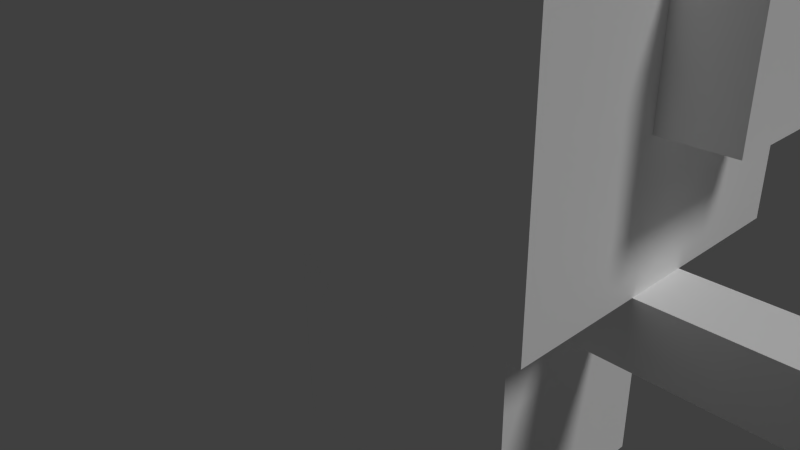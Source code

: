 # Source: Damon_v3.blend  (saved by Blender 2.76.0; exported with 4.5.12 LTS)
import bpy
from mathutils import Matrix  # noqa: F401  (used for matrix-valued properties, if any)

bpy.ops.wm.read_factory_settings(use_empty=True)
scene = bpy.context.scene
scene.name = 'Scene'

# ---- collections
col_collection_1 = bpy.data.collections.new('Collection 1'); scene.collection.children.link(col_collection_1)

# ---- materials (node trees are filled in below, after node groups)
mat_palette = bpy.data.materials.new('palette')
mat_palette.alpha_threshold = 0.0
mat_palette.use_transparent_shadow = False
mat_palette.diffuse_color = (1.0, 1.0, 1.0, 1.0)
mat_palette.specular_color = (0.0, 0.0, 0.0)
mat_palette.roughness = 0.5
mat_palette.specular_intensity = 1.0

# ---- material node trees

# ---- world
world_world = bpy.data.worlds.new('World'); scene.world = world_world
world_world.color = (0.05088, 0.05088, 0.05088)
world_world.use_sun_shadow = False
world_world.sun_shadow_jitter_overblur = 0.0
world_world.cycles.sampling_method = 'MANUAL'
world_world.cycles.sample_map_resolution = 256

# ---- cameras
cam_camera = bpy.data.cameras.new('Camera')
cam_camera.clip_end = 100.0
cam_camera.lens = 35.0
cam_camera.sensor_width = 32.0
cam_camera.sensor_height = 18.0
cam_camera.ortho_scale = 7.314
cam_camera.dof.focus_distance = 0.0
cam_camera.dof.aperture_fstop = 128.0

# ---- lights
light_lamp = bpy.data.lights.new('Lamp', 'SUN')
light_lamp.transmission_factor = 0.0
light_lamp.cutoff_distance = 30.0
light_lamp.angle = 0.1993
light_lamp.energy = 1.0
light_lamp.shadow_buffer_clip_start = 1.001
light_lamp.shadow_soft_size = 0.1
light_lamp.shadow_cascade_max_distance = 1000.0
light_lamp.cycles.use_multiple_importance_sampling = False

# ---- meshes
me_damon3_001 = bpy.data.meshes.new('Damon3.001')
me_damon3_001.from_pydata([(-4.028, 4.056, -1.352), (-4.028, 2.056, -3.352), (-4.028, 2.056, -1.352), (-4.028, 4.056, -3.352), (-3.028, 2.056, 0.6479), (-3.028, 0.05634, -1.352), (-3.028, 0.05634, 0.6479), (-3.028, 0.05634, -4.352), (-3.028, 0.05634, -2.352), (-3.028, 2.056, -0.3521), (-3.028, 2.056, -1.352), (-3.028, 2.056, -3.352), (-3.028, 4.056, 0.6479), (-3.028, 4.056, -0.3521), (-3.028, 4.056, -1.352), (-3.028, 4.056, -3.352), (-3.028, 6.056, 0.6479), (-3.028, 6.056, -4.352), (-2.028, 0.05634, -0.3521), (-2.028, 0.05634, -1.352), (-2.028, 0.05634, -2.352), (-2.028, 0.05634, -3.352), (-1.028, 0.05634, -3.352), (-1.028, 0.05634, -4.352), (0.9717, 0.05634, -3.352), (0.9717, 0.05634, -4.352), (1.972, 0.05634, -0.3521), (1.972, 0.05634, -1.352), (1.972, 0.05634, -2.352), (1.972, 0.05634, -3.352), (2.972, 0.05634, 0.6479), (2.972, 0.05634, -1.352), (2.972, 2.056, 0.6479), (2.972, 0.05634, -2.352), (2.972, 0.05634, -4.352), (2.972, 2.056, -0.3521), (2.972, 2.056, -1.352), (2.972, 2.056, -3.352), (2.972, 4.056, 0.6479), (2.972, 4.056, -0.3521), (2.972, 4.056, -1.352), (2.972, 4.056, -3.352), (2.972, 4.056, -2.352), (2.972, 6.056, 0.6479), (2.972, 6.056, -2.352), (2.972, 6.056, -3.352), (2.972, 6.056, -4.352), (3.972, 2.056, -1.352), (3.972, 2.056, -3.352), (3.972, 4.056, -1.352), (3.972, 4.056, -2.352), (3.972, 4.056, -3.352), (3.972, 6.056, -2.352), (3.972, 6.056, -3.352), (-2.028, 1.056, 0.6479), (-2.028, 2.056, 0.6479), (1.972, 1.056, 0.6479), (1.972, 2.056, 0.6479), (3.972, 6.056, -2.352), (3.972, 6.056, -2.352), (3.972, 6.056, -3.352), (3.972, 6.056, -3.352), (2.972, 2.056, -1.352), (2.972, 2.056, -1.352), (2.972, 2.056, -3.352), (2.972, 2.056, -3.352), (2.972, 0.05634, 0.6479), (2.972, 0.05634, 0.6479), (2.972, 0.05634, -1.352), (2.972, 0.05634, -2.352), (2.972, 2.056, 0.6479), (2.972, 4.056, 0.6479), (2.972, 6.056, 0.6479), (2.972, 6.056, 0.6479), (2.972, 6.056, -2.352), (2.972, 6.056, -2.352), (3.972, 4.056, -3.352), (2.972, 4.056, -3.352), (-3.028, 0.05634, -1.352), (-3.028, 0.05634, -2.352), (-3.028, 2.056, 0.6479), (-3.028, 0.05634, 0.6479), (-3.028, 0.05634, 0.6479), (3.972, 2.056, -3.352), (3.972, 2.056, -3.352), (-3.028, 0.05634, -4.352), (-3.028, 0.05634, -4.352), (-3.028, 6.056, -4.352), (-3.028, 6.056, -4.352), (-3.028, 2.056, -1.352), (-3.028, 2.056, -1.352), (-3.028, 2.056, -3.352), (-3.028, 2.056, -3.352), (3.972, 4.056, -1.352), (3.972, 4.056, -1.352), (3.972, 4.056, -2.352), (3.972, 4.056, -2.352), (2.972, 0.05634, -4.352), (2.972, 0.05634, -4.352), (-3.028, 4.056, 0.6479), (-3.028, 6.056, 0.6479), (-3.028, 6.056, 0.6479), (-3.028, 4.056, -3.352), (-3.028, 4.056, -3.352), (2.972, 6.056, -4.352), (2.972, 6.056, -4.352), (-4.028, 2.056, -3.352), (-4.028, 2.056, -3.352), (-4.028, 4.056, -3.352), (-4.028, 4.056, -3.352), (-3.028, 4.056, -1.352), (-3.028, 4.056, -1.352), (3.972, 2.056, -1.352), (3.972, 2.056, -1.352), (2.972, 4.056, -1.352), (2.972, 4.056, -1.352), (2.972, 4.056, -2.352), (2.972, 4.056, -2.352), (-4.028, 4.056, -1.352), (-4.028, 4.056, -1.352), (-4.028, 2.056, -1.352), (-4.028, 2.056, -1.352), (2.972, 6.056, -3.352), (2.972, 6.056, -3.352), (-1.028, 0.05634, -4.352), (0.9717, 0.05634, -4.352)], [], [(118, 106, 120), (108, 106, 118), (80, 78, 81), (80, 85, 79), (80, 79, 78), (9, 85, 80), (89, 85, 9), (91, 85, 89), (99, 9, 80), (13, 89, 9), (13, 9, 99), (110, 89, 13), (102, 85, 91), (100, 110, 13), (100, 102, 110), (100, 13, 99), (87, 85, 102), (87, 102, 100), (66, 68, 70), (69, 97, 70), (68, 69, 70), (70, 97, 35), (35, 97, 62), (62, 97, 64), (70, 35, 71), (35, 62, 39), (71, 35, 39), (39, 62, 114), (64, 97, 77), (114, 116, 72), (71, 39, 72), (39, 114, 72), (72, 116, 74), (77, 97, 122), (122, 97, 104), (112, 83, 93), (93, 83, 95), (95, 83, 76), (95, 76, 58), (58, 76, 60), (56, 55, 54), (57, 55, 56), (54, 4, 6), (55, 12, 4), (55, 4, 54), (56, 54, 6), (57, 12, 55), (30, 56, 6), (30, 57, 56), (32, 12, 57), (32, 57, 30), (38, 101, 12), (38, 12, 32), (73, 101, 38), (90, 119, 121), (14, 119, 90), (47, 115, 63), (94, 115, 47), (96, 75, 117), (59, 75, 96), (107, 109, 92), (92, 109, 103), (37, 41, 84), (41, 123, 51), (84, 41, 51), (51, 123, 61), (86, 88, 23), (23, 88, 25), (25, 88, 34), (34, 88, 105), (18, 67, 82), (26, 67, 18), (5, 18, 82), (19, 18, 5), (22, 21, 7, 124), (21, 20, 8), (29, 33, 28), (8, 20, 19, 5), (7, 21, 8), (125, 29, 24), (98, 33, 29), (98, 29, 125), (1, 10, 2), (11, 10, 1), (65, 113, 36), (48, 113, 65), (40, 49, 42), (42, 49, 50), (0, 111, 3), (3, 111, 15), (16, 43, 44), (16, 44, 45), (44, 52, 45), (45, 52, 53), (16, 45, 17), (17, 45, 46), (67, 26, 27, 31), (124, 125, 24, 22), (33, 31, 27, 28), (29, 26, 18, 21)])
_uv = me_damon3_001.uv_layers.new(name='UVMap')
_uv.uv.foreach_set('vector', [0.9785, 0.5, 0.9785, 0.5, 0.9785, 0.5, 0.9785, 0.5, 0.9785, 0.5, 0.9785, 0.5, 0.9746, 0.5, 0.9746, 0.5, 0.9746, 0.5, 0.9746, 0.5, 0.9746, 0.5, 0.9746, 0.5, 0.9746, 0.5, 0.9746, 0.5, 0.9746, 0.5, 0.9746, 0.5, 0.9746, 0.5, 0.9746, 0.5, 0.9746, 0.5, 0.9746, 0.5, 0.9746, 0.5, 0.9746, 0.5, 0.9746, 0.5, 0.9746, 0.5, 0.9707, 0.5, 0.9707, 0.5, 0.9707, 0.5, 0.9746, 0.5, 0.9746, 0.5, 0.9746, 0.5, 0.9707, 0.5, 0.9707, 0.5, 0.9707, 0.5, 0.9746, 0.5, 0.9746, 0.5, 0.9746, 0.5, 0.9746, 0.5, 0.9746, 0.5, 0.9746, 0.5, 0.9746, 0.5, 0.9746, 0.5, 0.9746, 0.5, 0.9746, 0.5, 0.9746, 0.5, 0.9746, 0.5, 0.9746, 0.5, 0.9746, 0.5, 0.9746, 0.5, 0.9746, 0.5, 0.9746, 0.5, 0.9746, 0.5, 0.9746, 0.5, 0.9746, 0.5, 0.9746, 0.5, 0.9746, 0.5, 0.9746, 0.5, 0.9746, 0.5, 0.9746, 0.5, 0.9746, 0.5, 0.9746, 0.5, 0.9746, 0.5, 0.9746, 0.5, 0.9746, 0.5, 0.9746, 0.5, 0.9746, 0.5, 0.9746, 0.5, 0.9746, 0.5, 0.9746, 0.5, 0.9746, 0.5, 0.9746, 0.5, 0.9746, 0.5, 0.9746, 0.5, 0.9707, 0.5, 0.9707, 0.5, 0.9707, 0.5, 0.9746, 0.5, 0.9746, 0.5, 0.9746, 0.5, 0.9707, 0.5, 0.9707, 0.5, 0.9707, 0.5, 0.9746, 0.5, 0.9746, 0.5, 0.9746, 0.5, 0.9746, 0.5, 0.9746, 0.5, 0.9746, 0.5, 0.9746, 0.5, 0.9746, 0.5, 0.9746, 0.5, 0.9746, 0.5, 0.9746, 0.5, 0.9746, 0.5, 0.9746, 0.5, 0.9746, 0.5, 0.9746, 0.5, 0.9746, 0.5, 0.9746, 0.5, 0.9746, 0.5, 0.9746, 0.5, 0.9746, 0.5, 0.9746, 0.5, 0.9746, 0.5, 0.9746, 0.5, 0.9746, 0.5, 0.9785, 0.5, 0.9785, 0.5, 0.9785, 0.5, 0.9785, 0.5, 0.9785, 0.5, 0.9785, 0.5, 0.9785, 0.5, 0.9785, 0.5, 0.9785, 0.5, 0.9707, 0.5, 0.9707, 0.5, 0.9707, 0.5, 0.9707, 0.5, 0.9707, 0.5, 0.9707, 0.5, 0.9707, 0.5, 0.9707, 0.5, 0.9707, 0.5, 0.9707, 0.5, 0.9707, 0.5, 0.9707, 0.5, 0.9746, 0.5, 0.9746, 0.5, 0.9746, 0.5, 0.9707, 0.5, 0.9707, 0.5, 0.9707, 0.5, 0.9746, 0.5, 0.9746, 0.5, 0.9746, 0.5, 0.9746, 0.5, 0.9746, 0.5, 0.9746, 0.5, 0.9707, 0.5, 0.9707, 0.5, 0.9707, 0.5, 0.9746, 0.5, 0.9746, 0.5, 0.9746, 0.5, 0.9746, 0.5, 0.9746, 0.5, 0.9746, 0.5, 0.9707, 0.5, 0.9707, 0.5, 0.9707, 0.5, 0.9746, 0.5, 0.9746, 0.5, 0.9746, 0.5, 0.9746, 0.5, 0.9746, 0.5, 0.9746, 0.5, 0.9707, 0.5, 0.9707, 0.5, 0.9707, 0.5, 0.9746, 0.5, 0.9746, 0.5, 0.9746, 0.5, 0.9785, 0.5, 0.9785, 0.5, 0.9785, 0.5, 0.9785, 0.5, 0.9785, 0.5, 0.9785, 0.5, 0.9785, 0.5, 0.9785, 0.5, 0.9785, 0.5, 0.9785, 0.5, 0.9785, 0.5, 0.9785, 0.5, 0.9707, 0.5, 0.9707, 0.5, 0.9707, 0.5, 0.9707, 0.5, 0.9707, 0.5, 0.9707, 0.5, 0.9785, 0.5, 0.9785, 0.5, 0.9785, 0.5, 0.9785, 0.5, 0.9785, 0.5, 0.9785, 0.5, 0.9785, 0.5, 0.9785, 0.5, 0.9785, 0.5, 0.9707, 0.5, 0.9707, 0.5, 0.9707, 0.5, 0.9785, 0.5, 0.9785, 0.5, 0.9785, 0.5, 0.9707, 0.5, 0.9707, 0.5, 0.9707, 0.5, 0.9746, 0.5, 0.9746, 0.5, 0.9746, 0.5, 0.9746, 0.5, 0.9746, 0.5, 0.9746, 0.5, 0.9746, 0.5, 0.9746, 0.5, 0.9746, 0.5, 0.9746, 0.5, 0.9746, 0.5, 0.9746, 0.5, 0.9746, 0.5, 0.9746, 0.5, 0.9746, 0.5, 0.9746, 0.5, 0.9746, 0.5, 0.9746, 0.5, 0.9746, 0.5, 0.9746, 0.5, 0.9746, 0.5, 0.9746, 0.5, 0.9746, 0.5, 0.9746, 0.5, 0.9746, 0.5, 0.9746, 0.5, 0.9746, 0.5, 0.9746, 0.5, 0.9746, 0.5, 0.9746, 0.5, 0.9746, 0.5, 0.9746, 0.5, 0.9746, 0.5, 0.9746, 0.5, 0.9746, 0.5, 0.0, 0.0, 0.9746, 0.5, 0.9746, 0.5, 0.9746, 0.5, 0.9746, 0.5, 0.9746, 0.5, 0.9746, 0.5, 0.9746, 0.5, 0.9746, 0.5, 0.9746, 0.5, 0.9746, 0.5, 0.9746, 0.5, 0.9746, 0.5, 0.9746, 0.5, 0.9746, 0.5, 0.9785, 0.5, 0.9785, 0.5, 0.9785, 0.5, 0.9785, 0.5, 0.9785, 0.5, 0.9785, 0.5, 0.9785, 0.5, 0.9785, 0.5, 0.9785, 0.5, 0.9785, 0.5, 0.9785, 0.5, 0.9785, 0.5, 0.9785, 0.5, 0.9785, 0.5, 0.9785, 0.5, 0.9785, 0.5, 0.9785, 0.5, 0.9785, 0.5, 0.9785, 0.5, 0.9785, 0.5, 0.9785, 0.5, 0.9785, 0.5, 0.9785, 0.5, 0.9785, 0.5, 0.9746, 0.5, 0.9746, 0.5, 0.9746, 0.5, 0.9746, 0.5, 0.9746, 0.5, 0.9746, 0.5, 0.9707, 0.5, 0.9707, 0.5, 0.9707, 0.5, 0.9707, 0.5, 0.9707, 0.5, 0.9707, 0.5, 0.9746, 0.5, 0.9746, 0.5, 0.9746, 0.5, 0.9746, 0.5, 0.9746, 0.5, 0.9746, 0.5, 0.9746, 0.5, 0.9746, 0.5, 0.9746, 0.5, 0.9746, 0.5, 0.9746, 0.5, 0.9746, 0.5, 0.0, 0.0, 0.9746, 0.5, 0.9746, 0.5, 0.9746, 0.5, 0.9746, 0.5, 0.0, 0.0, 0.0, 0.0, 0.9746, 0.5, 0.0, 0.0, 0.0, 0.0])
me_damon3_001.materials.append(mat_palette)
me_damon3_001.use_remesh_preserve_volume = False
me_damon3_001.use_remesh_preserve_attributes = False
me_damon3_001.use_mirror_vertex_groups = False
me_damon3_001.update()
me_damon3_001.normals_split_custom_set([tuple(v) for v in zip(*[iter([-1.0, 0.0, 0.0, -1.0, 0.0, 0.0, -1.0, 0.0, 0.0, -1.0, 0.0, 0.0, -1.0, 0.0, 0.0, -1.0, 0.0, 0.0, -1.0, 0.0, 0.0, -1.0, 0.0, 0.0, -1.0, 0.0, 0.0, -1.0, 0.0, 0.0, -1.0, 0.0, 0.0, -1.0, 0.0, 0.0, -1.0, -4.768e-07, 0.0, -1.0, -4.768e-07, 0.0, -1.0, -4.768e-07, 0.0, -1.0, 9.537e-07, 0.0, -1.0, 9.537e-07, 0.0, -1.0, 9.537e-07, 0.0, -1.0, 0.0, 0.0, -1.0, 0.0, 0.0, -1.0, 0.0, 0.0, -1.0, 0.0, 0.0, -1.0, 0.0, 0.0, -1.0, 0.0, 0.0, -1.0, 0.0, 0.0, -1.0, 0.0, 0.0, -1.0, 0.0, 0.0, -1.0, 0.0, 0.0, -1.0, 0.0, 0.0, -1.0, 0.0, 0.0, -1.0, 0.0, 0.0, -1.0, 0.0, 0.0, -1.0, 0.0, 0.0, -1.0, 0.0, 0.0, -1.0, 0.0, 0.0, -1.0, 0.0, 0.0, -1.0, 0.0, 0.0, -1.0, 0.0, 0.0, -1.0, 0.0, 0.0, -1.0, 2.384e-07, 0.0, -1.0, 2.384e-07, 0.0, -1.0, 2.384e-07, 0.0, -1.0, 0.0, 0.0, -1.0, 0.0, 0.0, -1.0, 0.0, 0.0, -1.0, 0.0, 0.0, -1.0, 0.0, 0.0, -1.0, 0.0, 0.0, -1.0, 0.0, 0.0, -1.0, 0.0, 0.0, -1.0, 0.0, 0.0, -1.0, -1.907e-07, 0.0, -1.0, -1.907e-07, 0.0, -1.0, -1.907e-07, 0.0, 1.0, 0.0, 0.0, 1.0, 0.0, 0.0, 1.0, 0.0, 0.0, 1.0, 0.0, 0.0, 1.0, 0.0, 0.0, 1.0, 0.0, 0.0, 1.0, 0.0, 0.0, 1.0, 0.0, 0.0, 1.0, 0.0, 0.0, 1.0, 0.0, 0.0, 1.0, 0.0, 0.0, 1.0, 0.0, 0.0, 1.0, 0.0, 0.0, 1.0, 0.0, 0.0, 1.0, 0.0, 0.0, 1.0, -1.192e-07, 0.0, 1.0, -1.192e-07, 0.0, 1.0, -1.192e-07, 0.0, 1.0, 0.0, 0.0, 1.0, 0.0, 0.0, 1.0, 0.0, 0.0, 1.0, 0.0, 0.0, 1.0, 0.0, 0.0, 1.0, 0.0, 0.0, 1.0, 0.0, 0.0, 1.0, 0.0, 0.0, 1.0, 0.0, 0.0, 1.0, 0.0, 0.0, 1.0, 0.0, 0.0, 1.0, 0.0, 0.0, 1.0, 0.0, 0.0, 1.0, 0.0, 0.0, 1.0, 0.0, 0.0, 1.0, 0.0, 0.0, 1.0, 0.0, 0.0, 1.0, 0.0, 0.0, 1.0, 0.0, 0.0, 1.0, 0.0, 0.0, 1.0, 0.0, 0.0, 1.0, -4.768e-07, 0.0, 1.0, -4.768e-07, 0.0, 1.0, -4.768e-07, 0.0, 1.0, 0.0, 0.0, 1.0, 0.0, 0.0, 1.0, 0.0, 0.0, 1.0, 0.0, 0.0, 1.0, 0.0, 0.0, 1.0, 0.0, 0.0, 1.0, 0.0, 0.0, 1.0, 0.0, 0.0, 1.0, 0.0, 0.0, 1.0, 0.0, 0.0, 1.0, 0.0, 0.0, 1.0, 0.0, 0.0, 1.0, 0.0, 0.0, 1.0, 0.0, 0.0, 1.0, 0.0, 0.0, 1.0, 0.0, 0.0, 1.0, 0.0, 0.0, 1.0, 0.0, 0.0, 1.0, 0.0, 0.0, 1.0, 0.0, 0.0, 1.0, 0.0, 0.0, 1.0, 0.0, 0.0, 1.0, 0.0, 0.0, 1.0, 0.0, 0.0, 0.0, 0.0, 1.0, 0.0, 0.0, 1.0, 0.0, 0.0, 1.0, 0.0, 0.0, 1.0, 0.0, 0.0, 1.0, 0.0, 0.0, 1.0, 0.0, 0.0, 1.0, 0.0, 0.0, 1.0, 0.0, 0.0, 1.0, 0.0, 0.0, 1.0, 0.0, 0.0, 1.0, 0.0, 0.0, 1.0, 0.0, 0.0, 1.0, 0.0, 0.0, 1.0, 0.0, 0.0, 1.0, 0.0, 0.0, 1.0, 0.0, 0.0, 1.0, 0.0, 0.0, 1.0, 0.0, 0.0, 1.0, 0.0, 0.0, 1.0, 0.0, 0.0, 1.0, 0.0, 0.0, 1.0, 0.0, 0.0, 1.0, 0.0, 0.0, 1.0, 0.0, 0.0, 1.0, 0.0, 0.0, 1.0, 0.0, 0.0, 1.0, 0.0, 0.0, 1.0, 0.0, 0.0, 1.0, 0.0, 0.0, 1.0, 0.0, 0.0, 1.0, 0.0, 0.0, 1.0, 0.0, 0.0, 1.0, 0.0, 0.0, 1.0, 0.0, 0.0, 1.0, 0.0, 0.0, 1.0, 0.0, 0.0, 1.0, 0.0, 0.0, 1.0, 0.0, 0.0, 1.0, 0.0, 0.0, 1.0, 0.0, 0.0, 1.0, 0.0, 0.0, 1.0, 0.0, 0.0, 1.0, 0.0, 0.0, 1.0, 0.0, 0.0, 1.0, 0.0, 0.0, 1.0, 0.0, 0.0, 1.0, 0.0, 0.0, 1.0, 0.0, 0.0, 1.0, 0.0, 0.0, 1.0, 0.0, 0.0, 1.0, 0.0, 0.0, 1.0, 0.0, 0.0, 1.0, 0.0, 0.0, 1.0, 0.0, 0.0, 1.0, 0.0, 0.0, 1.0, 0.0, 0.0, 1.0, 0.0, 0.0, 1.0, 0.0, 0.0, 1.0, 0.0, 0.0, 1.0, 0.0, 0.0, -1.0, 0.0, 0.0, -1.0, 0.0, 0.0, -1.0, 0.0, 0.0, -1.0, 0.0, 0.0, -1.0, 0.0, 0.0, -1.0, 0.0, 0.0, -1.0, 0.0, 0.0, -1.0, 0.0, 0.0, -1.0, 0.0, 0.0, -1.0, 0.0, 0.0, -1.0, 0.0, 0.0, -1.0, 0.0, 0.0, -1.0, 0.0, 0.0, -1.0, 0.0, 0.0, -1.0, 0.0, 0.0, -1.0, 0.0, 0.0, -1.0, 0.0, 0.0, -1.0, 0.0, 0.0, -1.0, 0.0, 0.0, -1.0, 0.0, 0.0, -1.0, 0.0, 0.0, -1.0, 0.0, 0.0, -1.0, 0.0, 0.0, -1.0, 0.0, 0.0, -1.0, 0.0, 0.0, -1.0, 0.0, 0.0, -1.0, 0.0, 0.0, -1.0, 0.0, 0.0, -1.0, 0.0, 0.0, -1.0, 0.0, -1.0, 0.0, 0.0, -1.0, 0.0, 0.0, -1.0, 0.0, 0.0, -1.0, 0.0, 0.0, -1.0, 0.0, 0.0, -1.0, 0.0, 0.0, -1.0, 0.0, 0.0, -1.0, 0.0, 0.0, -1.0, 0.0, 0.0, -1.0, 0.0, 0.0, -1.0, 0.0, 0.0, -1.0, 0.0, 0.0, -1.0, 0.0, 0.0, -1.0, 0.0, 0.0, -1.0, 0.0, 0.0, -1.0, 0.0, 0.0, -1.0, 0.0, 0.0, -1.0, 0.0, 0.0, -1.0, 0.0, 0.0, -1.0, 0.0, 0.0, -1.0, 0.0, 0.0, -1.0, 0.0, 0.0, -1.0, 0.0, 0.0, -1.0, 0.0, 0.0, -1.0, 0.0, 0.0, -1.0, 0.0, 0.0, -1.0, 0.0, 0.0, -1.0, 0.0, 0.0, -1.0, 0.0, 0.0, -1.0, 0.0, 0.0, -1.0, 0.0, 0.0, -1.0, 0.0, 0.0, -1.0, 0.0, 0.0, -1.0, 0.0, 0.0, -1.0, 0.0, 0.0, -1.0, 0.0, 0.0, -1.0, 0.0, 0.0, -1.0, 0.0, 0.0, -1.0, 0.0, 0.0, -1.0, 0.0, 0.0, -1.0, 0.0, 0.0, -1.0, 0.0, 0.0, -1.0, 0.0, 0.0, -1.0, 0.0, 0.0, -1.0, 0.0, 0.0, -1.0, 0.0, 0.0, -1.0, 0.0, 0.0, -1.0, 0.0, 0.0, -1.0, 0.0, 0.0, -1.0, 0.0, 0.0, 1.0, 0.0, 0.0, 1.0, 0.0, 0.0, 1.0, 0.0, 0.0, 1.0, 0.0, 0.0, 1.0, 0.0, 0.0, 1.0, 0.0, 0.0, 1.0, 0.0, 0.0, 1.0, 0.0, 0.0, 1.0, 0.0, 0.0, 1.0, 0.0, 0.0, 1.0, 0.0, 0.0, 1.0, 0.0, 0.0, 1.0, 0.0, 0.0, 1.0, 0.0, 0.0, 1.0, 0.0, 0.0, 1.0, 0.0, 0.0, 1.0, 0.0, 0.0, 1.0, 0.0, 0.0, 1.0, 0.0, 0.0, 1.0, 0.0, 0.0, 1.0, 0.0, 0.0, 1.0, 0.0, 0.0, 1.0, 0.0, 0.0, 1.0, 0.0, 0.0, 1.0, 0.0, 0.0, 1.0, 0.0, 0.0, 1.0, 0.0, 0.0, 1.0, 0.0, 0.0, 1.0, 0.0, 0.0, 1.0, 0.0, 0.0, -1.0, 0.0, 0.0, -1.0, 0.0, 0.0, -1.0, 0.0, 0.0, -1.0, 0.0, 0.0, -1.0, 0.0, 0.0, -1.0, 0.0, 0.0, -1.0, 0.0, 0.0, -1.0, 0.0, 0.0, -1.0, 0.0, 0.0, -1.0, 0.0, 0.0, -1.0, 0.0, 0.0, -1.0, 0.0, 0.0, -1.0, 0.0, 0.0, -1.0, 0.0, 0.0, -1.0, 0.0, 0.0, -1.0, 0.0])] * 3)])
me_damon3 = bpy.data.meshes.new('Damon3')
me_damon3.from_pydata([(-6.028, 0.05634, -1.352), (-6.028, -0.9437, -2.352), (-6.028, -0.9437, -1.352), (-6.028, 0.05634, -2.352), (-3.028, 0.05634, -1.352), (-3.028, 0.05634, -2.352), (-2.028, -3.944, -1.352), (-2.028, -5.944, -2.352), (-2.028, -5.944, -1.352), (-2.028, -3.944, -2.352), (-2.028, -0.9437, -1.352), (-2.028, -3.944, -0.3521), (-2.028, -3.944, -3.352), (-2.028, -0.9437, -2.352), (-2.028, 0.05634, -0.3521), (-2.028, 0.05634, -1.352), (-2.028, 0.05634, -2.352), (-2.028, 0.05634, -3.352), (-1.028, 0.05634, -3.352), (-1.028, -2.944, -4.352), (-1.028, -2.944, -3.352), (-1.028, 0.05634, -4.352), (0.9717, -3.944, -1.352), (0.9717, -5.944, -2.352), (0.9717, -5.944, -1.352), (0.9717, -3.944, -2.352), (-1.028, -5.944, -1.352), (-1.028, -5.944, -2.352), (-1.028, -3.944, -1.352), (-1.028, -3.944, -2.352), (0.9717, -2.944, -3.352), (0.9717, -2.944, -4.352), (0.9717, 0.05634, -3.352), (0.9717, 0.05634, -4.352), (1.972, -5.944, -1.352), (1.972, -5.944, -2.352), (1.972, -3.944, -1.352), (1.972, -3.944, -2.352), (1.972, -3.944, -0.3521), (1.972, -0.9437, -1.352), (1.972, -3.944, -3.352), (1.972, -0.9437, -2.352), (1.972, 0.05634, -0.3521), (1.972, 0.05634, -1.352), (1.972, 0.05634, -2.352), (1.972, 0.05634, -3.352), (2.972, 0.05634, -1.352), (2.972, 0.05634, -2.352), (5.972, -0.9437, -1.352), (5.972, -0.9437, -2.352), (5.972, 0.05634, -1.352), (5.972, 0.05634, -2.352), (-0.02834, -1.944, -0.3521), (-0.02834, -0.9437, -0.3521), (0.9717, -1.944, -0.3521), (0.9717, -0.9437, -0.3521), (-5.028, -0.9437, -1.352), (-5.028, 0.05634, -1.352), (4.972, -0.9437, -1.352), (4.972, 0.05634, -1.352), (-5.028, -0.9437, -2.352), (-5.028, 0.05634, -2.352), (4.972, -0.9437, -2.352), (4.972, 0.05634, -2.352)], [], [(0, 1, 2), (3, 1, 0), (6, 7, 8), (9, 7, 6), (10, 6, 11), (10, 12, 9), (10, 9, 6), (13, 12, 10), (14, 10, 11), (15, 10, 14), (16, 12, 13), (17, 12, 16), (18, 19, 20), (21, 19, 18), (22, 23, 24), (25, 23, 22), (26, 27, 28), (28, 27, 29), (30, 31, 32), (32, 31, 33), (34, 35, 36), (36, 35, 37), (38, 36, 39), (37, 40, 39), (36, 37, 39), (39, 40, 41), (38, 39, 42), (42, 39, 43), (41, 40, 44), (44, 40, 45), (48, 49, 50), (50, 49, 51), (54, 53, 52), (55, 53, 54), (56, 0, 2), (57, 0, 56), (4, 57, 56), (10, 4, 56), (15, 4, 10), (26, 6, 8), (28, 6, 26), (34, 22, 24), (36, 22, 34), (46, 43, 39), (58, 46, 39), (59, 46, 58), (48, 59, 58), (50, 59, 48), (1, 3, 60), (60, 3, 61), (60, 61, 5), (60, 5, 13), (13, 5, 16), (7, 9, 27), (27, 9, 29), (23, 25, 35), (35, 25, 37), (41, 44, 47), (41, 47, 62), (62, 47, 63), (62, 63, 49), (49, 63, 51), (12, 17, 20), (20, 17, 18), (12, 20, 30), (12, 30, 40), (30, 32, 40), (40, 32, 45), (19, 21, 31), (31, 21, 33), (7, 26, 8), (27, 26, 7), (23, 34, 24), (35, 34, 23), (6, 38, 11), (28, 38, 6), (22, 38, 28), (36, 38, 22), (29, 22, 28), (25, 22, 29), (12, 29, 9), (12, 37, 25), (12, 25, 29), (40, 37, 12), (19, 30, 20), (31, 30, 19), (1, 56, 2), (60, 10, 56), (60, 56, 1), (13, 10, 60), (41, 58, 39), (62, 48, 58), (62, 58, 41), (49, 48, 62), (0, 57, 3), (57, 4, 61), (3, 57, 61), (61, 4, 5), (46, 59, 47), (59, 50, 63), (47, 59, 63), (63, 50, 51), (21, 18, 32, 33), (20, 30, 32, 18), (5, 4, 15, 16), (47, 44, 43, 46), (42, 45, 17, 14), (54, 52, 11, 38, 42, 55), (14, 11, 52, 53, 55, 42)])
_uv = me_damon3.uv_layers.new(name='UVMap')
_uv.uv.foreach_set('vector', [0.9707, 0.5, 0.9707, 0.5, 0.9707, 0.5, 0.9707, 0.5, 0.9707, 0.5, 0.9707, 0.5, 0.9707, 0.5, 0.9707, 0.5, 0.9707, 0.5, 0.9707, 0.5, 0.9707, 0.5, 0.9707, 0.5, 0.9746, 0.5, 0.9746, 0.5, 0.9746, 0.5, 0.9746, 0.5, 0.9746, 0.5, 0.9746, 0.5, 0.9746, 0.5, 0.9746, 0.5, 0.9746, 0.5, 0.9746, 0.5, 0.9746, 0.5, 0.9746, 0.5, 0.9746, 0.5, 0.9746, 0.5, 0.9746, 0.5, 0.9746, 0.5, 0.9746, 0.5, 0.9746, 0.5, 0.9746, 0.5, 0.9746, 0.5, 0.9746, 0.5, 0.9746, 0.5, 0.9746, 0.5, 0.9746, 0.5, 0.9863, 0.5, 0.9863, 0.5, 0.9863, 0.5, 0.9863, 0.5, 0.9863, 0.5, 0.9863, 0.5, 0.9707, 0.5, 0.9707, 0.5, 0.9707, 0.5, 0.9707, 0.5, 0.9707, 0.5, 0.9707, 0.5, 0.9707, 0.5, 0.9707, 0.5, 0.9707, 0.5, 0.9707, 0.5, 0.9707, 0.5, 0.9707, 0.5, 0.9863, 0.5, 0.9863, 0.5, 0.9863, 0.5, 0.9863, 0.5, 0.9863, 0.5, 0.9863, 0.5, 0.9707, 0.5, 0.9707, 0.5, 0.9707, 0.5, 0.9707, 0.5, 0.9707, 0.5, 0.9707, 0.5, 0.9746, 0.5, 0.9746, 0.5, 0.9746, 0.5, 0.9746, 0.5, 0.9746, 0.5, 0.9746, 0.5, 0.9746, 0.5, 0.9746, 0.5, 0.9746, 0.5, 0.9746, 0.5, 0.9746, 0.5, 0.9746, 0.5, 0.9746, 0.5, 0.9746, 0.5, 0.9746, 0.5, 0.9746, 0.5, 0.9746, 0.5, 0.9746, 0.5, 0.9746, 0.5, 0.9746, 0.5, 0.9746, 0.5, 0.9746, 0.5, 0.9746, 0.5, 0.9746, 0.5, 0.9707, 0.5, 0.9707, 0.5, 0.9707, 0.5, 0.9707, 0.5, 0.9707, 0.5, 0.9707, 0.5, 0.9785, 0.5, 0.9785, 0.5, 0.9785, 0.5, 0.9785, 0.5, 0.9785, 0.5, 0.9785, 0.5, 0.9707, 0.5, 0.9707, 0.5, 0.9707, 0.5, 0.9707, 0.5, 0.9707, 0.5, 0.9707, 0.5, 0.9785, 0.5, 0.9785, 0.5, 0.9785, 0.5, 0.9785, 0.5, 0.9785, 0.5, 0.9785, 0.5, 0.9785, 0.5, 0.9785, 0.5, 0.9785, 0.5, 0.9707, 0.5, 0.9707, 0.5, 0.9707, 0.5, 0.9707, 0.5, 0.9707, 0.5, 0.9707, 0.5, 0.9707, 0.5, 0.9707, 0.5, 0.9707, 0.5, 0.9707, 0.5, 0.9707, 0.5, 0.9707, 0.5, 0.9785, 0.5, 0.9785, 0.5, 0.9785, 0.5, 0.9785, 0.5, 0.9785, 0.5, 0.9785, 0.5, 0.9785, 0.5, 0.9785, 0.5, 0.9785, 0.5, 0.9707, 0.5, 0.9707, 0.5, 0.9707, 0.5, 0.9707, 0.5, 0.9707, 0.5, 0.9707, 0.5, 0.9707, 0.5, 0.9707, 0.5, 0.9707, 0.5, 0.9707, 0.5, 0.9707, 0.5, 0.9707, 0.5, 0.9785, 0.5, 0.9785, 0.5, 0.9785, 0.5, 0.9785, 0.5, 0.9785, 0.5, 0.9785, 0.5, 0.9785, 0.5, 0.9785, 0.5, 0.9785, 0.5, 0.9707, 0.5, 0.9707, 0.5, 0.9707, 0.5, 0.9707, 0.5, 0.9707, 0.5, 0.9707, 0.5, 0.9707, 0.5, 0.9707, 0.5, 0.9707, 0.5, 0.9707, 0.5, 0.9707, 0.5, 0.9707, 0.5, 0.9785, 0.5, 0.9785, 0.5, 0.9785, 0.5, 0.9785, 0.5, 0.9785, 0.5, 0.9785, 0.5, 0.9785, 0.5, 0.9785, 0.5, 0.9785, 0.5, 0.9707, 0.5, 0.9707, 0.5, 0.9707, 0.5, 0.9707, 0.5, 0.9707, 0.5, 0.9707, 0.5, 0.9746, 0.5, 0.9746, 0.5, 0.9746, 0.5, 0.9746, 0.5, 0.9746, 0.5, 0.9746, 0.5, 0.9746, 0.5, 0.9746, 0.5, 0.9746, 0.5, 0.9746, 0.5, 0.9746, 0.5, 0.9746, 0.5, 0.9746, 0.5, 0.9746, 0.5, 0.9746, 0.5, 0.9746, 0.5, 0.9746, 0.5, 0.9746, 0.5, 0.9863, 0.5, 0.9863, 0.5, 0.9863, 0.5, 0.9863, 0.5, 0.9863, 0.5, 0.9863, 0.5, 0.9707, 0.5, 0.9707, 0.5, 0.9707, 0.5, 0.9707, 0.5, 0.9707, 0.5, 0.9707, 0.5, 0.9707, 0.5, 0.9707, 0.5, 0.9707, 0.5, 0.9707, 0.5, 0.9707, 0.5, 0.9707, 0.5, 0.9746, 0.5, 0.9746, 0.5, 0.9746, 0.5, 0.9746, 0.5, 0.9746, 0.5, 0.9746, 0.5, 0.9746, 0.5, 0.9746, 0.5, 0.9746, 0.5, 0.9746, 0.5, 0.9746, 0.5, 0.9746, 0.5, 0.9746, 0.5, 0.9746, 0.5, 0.9746, 0.5, 0.9746, 0.5, 0.9746, 0.5, 0.9746, 0.5, 0.9746, 0.5, 0.9746, 0.5, 0.9746, 0.5, 0.9746, 0.5, 0.9746, 0.5, 0.9746, 0.5, 0.9746, 0.5, 0.9746, 0.5, 0.9746, 0.5, 0.9746, 0.5, 0.9746, 0.5, 0.9746, 0.5, 0.9863, 0.5, 0.9863, 0.5, 0.9863, 0.5, 0.9863, 0.5, 0.9863, 0.5, 0.9863, 0.5, 0.9707, 0.5, 0.9707, 0.5, 0.9707, 0.5, 0.9785, 0.5, 0.9785, 0.5, 0.9785, 0.5, 0.9707, 0.5, 0.9707, 0.5, 0.9707, 0.5, 0.9785, 0.5, 0.9785, 0.5, 0.9785, 0.5, 0.9785, 0.5, 0.9785, 0.5, 0.9785, 0.5, 0.9707, 0.5, 0.9707, 0.5, 0.9707, 0.5, 0.9785, 0.5, 0.9785, 0.5, 0.9785, 0.5, 0.9707, 0.5, 0.9707, 0.5, 0.9707, 0.5, 0.9707, 0.5, 0.9707, 0.5, 0.9707, 0.5, 0.9785, 0.5, 0.9785, 0.5, 0.9785, 0.5, 0.9707, 0.5, 0.9707, 0.5, 0.9707, 0.5, 0.9785, 0.5, 0.9785, 0.5, 0.9785, 0.5, 0.9785, 0.5, 0.9785, 0.5, 0.9785, 0.5, 0.9707, 0.5, 0.9707, 0.5, 0.9707, 0.5, 0.9785, 0.5, 0.9785, 0.5, 0.9785, 0.5, 0.9707, 0.5, 0.9707, 0.5, 0.9707, 0.5, 0.9863, 0.5, 0.9863, 0.5, 0.0, 0.0, 0.9863, 0.5, 0.9863, 0.5, 0.9746, 0.5, 0.9863, 0.5, 0.9746, 0.5, 0.9785, 0.5, 0.9785, 0.5, 0.9785, 0.5, 0.0, 0.0, 0.9785, 0.5, 0.0, 0.0, 0.9785, 0.5, 0.9785, 0.5, 0.0, 0.0, 0.0, 0.0, 0.0, 0.0, 0.9746, 0.5, 0.9746, 0.5, 0.9746, 0.5, 0.9746, 0.5, 0.9746, 0.5, 0.9746, 0.5, 0.9746, 0.5, 0.9746, 0.5, 0.9746, 0.5, 0.9746, 0.5, 0.9746, 0.5, 0.9746, 0.5, 0.9746, 0.5])
me_damon3.materials.append(mat_palette)
me_damon3.use_remesh_preserve_volume = False
me_damon3.use_remesh_preserve_attributes = False
me_damon3.use_mirror_vertex_groups = False
me_damon3.update()
me_damon3.normals_split_custom_set([tuple(v) for v in zip(*[iter([-1.0, 0.0, 0.0, -1.0, 0.0, 0.0, -1.0, 0.0, 0.0, -1.0, 0.0, 0.0, -1.0, 0.0, 0.0, -1.0, 0.0, 0.0, -1.0, 0.0, 0.0, -1.0, 0.0, 0.0, -1.0, 0.0, 0.0, -1.0, 0.0, 0.0, -1.0, 0.0, 0.0, -1.0, 0.0, 0.0, -1.0, 0.0, 0.0, -1.0, 0.0, 0.0, -1.0, 0.0, 0.0, -1.0, 0.0, 0.0, -1.0, 0.0, 0.0, -1.0, 0.0, 0.0, -1.0, 0.0, 0.0, -1.0, 0.0, 0.0, -1.0, 0.0, 0.0, -1.0, 0.0, 0.0, -1.0, 0.0, 0.0, -1.0, 0.0, 0.0, -1.0, 0.0, 0.0, -1.0, 0.0, 0.0, -1.0, 0.0, 0.0, -1.0, 0.0, 0.0, -1.0, 0.0, 0.0, -1.0, 0.0, 0.0, -1.0, 0.0, 0.0, -1.0, 0.0, 0.0, -1.0, 0.0, 0.0, -1.0, 0.0, 0.0, -1.0, 0.0, 0.0, -1.0, 0.0, 0.0, -1.0, 0.0, 0.0, -1.0, 0.0, 0.0, -1.0, 0.0, 0.0, -1.0, 0.0, 0.0, -1.0, 0.0, 0.0, -1.0, 0.0, 0.0, -1.0, 0.0, 0.0, -1.0, 0.0, 0.0, -1.0, 0.0, 0.0, -1.0, 0.0, 0.0, -1.0, 0.0, 0.0, -1.0, 0.0, 0.0, 1.0, 0.0, 0.0, 1.0, 0.0, 0.0, 1.0, 0.0, 0.0, 1.0, 0.0, 0.0, 1.0, 0.0, 0.0, 1.0, 0.0, 0.0, 1.0, 0.0, 0.0, 1.0, 0.0, 0.0, 1.0, 0.0, 0.0, 1.0, 0.0, 0.0, 1.0, 0.0, 0.0, 1.0, 0.0, 0.0, 1.0, 0.0, 0.0, 1.0, 0.0, 0.0, 1.0, 0.0, 0.0, 1.0, 0.0, 0.0, 1.0, 0.0, 0.0, 1.0, 0.0, 0.0, 1.0, 0.0, 0.0, 1.0, 0.0, 0.0, 1.0, 0.0, 0.0, 1.0, 0.0, 0.0, 1.0, 0.0, 0.0, 1.0, 0.0, 0.0, 1.0, 0.0, 0.0, 1.0, 0.0, 0.0, 1.0, 0.0, 0.0, 1.0, 0.0, 0.0, 1.0, 0.0, 0.0, 1.0, 0.0, 0.0, 1.0, 0.0, 0.0, 1.0, 0.0, 0.0, 1.0, 0.0, 0.0, 1.0, 0.0, 0.0, 1.0, 0.0, 0.0, 1.0, 0.0, 0.0, 1.0, 0.0, 0.0, 1.0, 0.0, 0.0, 1.0, 0.0, 0.0, 1.0, 0.0, 0.0, 1.0, 0.0, 0.0, 1.0, 0.0, 0.0, 1.0, 0.0, 0.0, 1.0, 0.0, 0.0, 1.0, 0.0, 0.0, 1.0, 0.0, 0.0, 1.0, 0.0, 0.0, 1.0, 0.0, 0.0, 0.0, 0.0, 1.0, 0.0, 0.0, 1.0, 0.0, 0.0, 1.0, 0.0, 0.0, 1.0, 0.0, 0.0, 1.0, 0.0, 0.0, 1.0, 0.0, 0.0, 1.0, 0.0, 0.0, 1.0, 0.0, 0.0, 1.0, 0.0, 0.0, 1.0, 0.0, 0.0, 1.0, 0.0, 0.0, 1.0, 0.0, 0.0, 1.0, 0.0, 0.0, 1.0, 0.0, 0.0, 1.0, 0.0, 0.0, 1.0, 0.0, 0.0, 1.0, 0.0, 0.0, 1.0, 0.0, 0.0, 1.0, 0.0, 0.0, 1.0, 0.0, 0.0, 1.0, 0.0, 0.0, 1.0, 0.0, 0.0, 1.0, 0.0, 0.0, 1.0, 0.0, 0.0, 1.0, 0.0, 0.0, 1.0, 0.0, 0.0, 1.0, 0.0, 0.0, 1.0, 0.0, 0.0, 1.0, 0.0, 0.0, 1.0, 0.0, 0.0, 1.0, 0.0, 0.0, 1.0, 0.0, 0.0, 1.0, 0.0, 0.0, 1.0, 0.0, 0.0, 1.0, 0.0, 0.0, 1.0, 0.0, 0.0, 1.0, 0.0, 0.0, 1.0, 0.0, 0.0, 1.0, 0.0, 0.0, 1.0, 0.0, 0.0, 1.0, 0.0, 0.0, 1.0, 0.0, 0.0, 1.0, 0.0, 0.0, 1.0, 0.0, 0.0, 1.0, 0.0, 0.0, 1.0, 0.0, 0.0, 1.0, 0.0, 0.0, 1.0, 0.0, 0.0, -1.0, 0.0, 0.0, -1.0, 0.0, 0.0, -1.0, 0.0, 0.0, -1.0, 0.0, 0.0, -1.0, 0.0, 0.0, -1.0, 0.0, 0.0, -1.0, 0.0, 0.0, -1.0, 0.0, 0.0, -1.0, 0.0, 0.0, -1.0, 0.0, 0.0, -1.0, 0.0, 0.0, -1.0, 0.0, 0.0, -1.0, 0.0, 0.0, -1.0, 0.0, 0.0, -1.0, 0.0, 0.0, -1.0, 0.0, 0.0, -1.0, 0.0, 0.0, -1.0, 0.0, 0.0, -1.0, 0.0, 0.0, -1.0, 0.0, 0.0, -1.0, 0.0, 0.0, -1.0, 0.0, 0.0, -1.0, 0.0, 0.0, -1.0, 0.0, 0.0, -1.0, 0.0, 0.0, -1.0, 0.0, 0.0, -1.0, 0.0, 0.0, -1.0, 0.0, 0.0, -1.0, 0.0, 0.0, -1.0, 0.0, 0.0, -1.0, 0.0, 0.0, -1.0, 0.0, 0.0, -1.0, 0.0, 0.0, -1.0, 0.0, 0.0, -1.0, 0.0, 0.0, -1.0, 0.0, 0.0, -1.0, 0.0, 0.0, -1.0, 0.0, 0.0, -1.0, 0.0, 0.0, -1.0, 0.0, 0.0, -1.0, 0.0, 0.0, -1.0, 0.0, 0.0, -1.0, 0.0, 0.0, -1.0, 0.0, 0.0, -1.0, 0.0, 0.0, -1.0, 0.0, 0.0, -1.0, 0.0, 0.0, -1.0, 0.0, 0.0, -1.0, 0.0, 0.0, -1.0, 0.0, 0.0, -1.0, 0.0, 0.0, -1.0, 0.0, 0.0, -1.0, 0.0, 0.0, -1.0, 0.0, 0.0, -1.0, 0.0, 0.0, -1.0, 0.0, 0.0, -1.0, 0.0, 0.0, -1.0, 0.0, 0.0, -1.0, 0.0, 0.0, -1.0, 0.0, 0.0, -1.0, 0.0, 0.0, -1.0, 0.0, 0.0, -1.0, 0.0, 0.0, -1.0, 0.0, 0.0, -1.0, 0.0, 0.0, -1.0, 0.0, -1.0, 0.0, 0.0, -1.0, 0.0, 0.0, -1.0, 0.0, 0.0, -1.0, 0.0, 0.0, -1.0, 0.0, 0.0, -1.0, 0.0, 0.0, -1.0, 0.0, 0.0, -1.0, 0.0, 0.0, -1.0, 0.0, 0.0, -1.0, 0.0, 0.0, -1.0, 0.0, 0.0, -1.0, 0.0, 0.0, -1.0, 0.0, 0.0, -1.0, 0.0, 0.0, -1.0, 0.0, 0.0, -1.0, 0.0, 0.0, -1.0, 0.0, 0.0, -1.0, 0.0, 0.0, -1.0, 0.0, 0.0, -1.0, 0.0, 0.0, -1.0, 0.0, 0.0, -1.0, 0.0, 0.0, -1.0, 0.0, 0.0, -1.0, 0.0, 0.0, -1.0, 0.0, 0.0, -1.0, 0.0, 0.0, -1.0, 0.0, 0.0, -1.0, 0.0, 0.0, -1.0, 0.0, 0.0, -1.0, 0.0, 0.0, -1.0, 0.0, 0.0, -1.0, 0.0, 0.0, -1.0, 0.0, 0.0, -1.0, 0.0, 0.0, -1.0, 0.0, 0.0, -1.0, 0.0, 0.0, -1.0, 4.768e-07, 0.0, -1.0, 4.768e-07, 0.0, -1.0, 4.768e-07, 0.0, -1.0, 0.0, 0.0, -1.0, 0.0, 0.0, -1.0, 0.0, 0.0, -1.0, 0.0, 0.0, -1.0, 0.0, 0.0, -1.0, 0.0, 0.0, -1.0, 0.0, 0.0, -1.0, 0.0, 0.0, -1.0, 0.0, 0.0, -1.0, 0.0, 0.0, -1.0, 0.0, 0.0, -1.0, 0.0, 0.0, -1.0, 0.0, 0.0, -1.0, 0.0, 0.0, -1.0, 0.0, 0.0, -1.0, 0.0, 0.0, -1.0, 0.0, 0.0, -1.0, 0.0, 0.0, -1.0, 0.0, 0.0, -1.0, 0.0, 0.0, -1.0, 0.0, 0.0, -1.0, 0.0, 0.0, -1.0, 0.0, 0.0, -1.0, 0.0, 0.0, -1.0, 0.0, 0.0, -1.0, 0.0, 0.0, -1.0, 0.0, 0.0, -1.0, 0.0, 0.0, -1.0, 0.0, 0.0, -1.0, 0.0, 0.0, -1.0, 0.0, 0.0, -1.0, 0.0, 0.0, -1.0, 0.0, 0.0, 1.0, 0.0, 0.0, 1.0, 0.0, 0.0, 1.0, 0.0, 0.0, 1.0, 0.0, 0.0, 1.0, 0.0, 0.0, 1.0, 0.0, 0.0, 1.0, 0.0, 0.0, 1.0, 0.0, 0.0, 1.0, 0.0, 0.0, 1.0, 0.0, 0.0, 1.0, 0.0, 0.0, 1.0, 0.0, 0.0, 1.0, 0.0, 0.0, 1.0, 0.0, 0.0, 1.0, 0.0, 0.0, 1.0, 0.0, 0.0, 1.0, 0.0, 0.0, 1.0, 0.0, 0.0, 1.0, 0.0, 0.0, 1.0, 0.0, 0.0, 1.0, 0.0, 0.0, 1.0, 0.0, 0.0, 1.0, 0.0, 0.0, 1.0, 0.0, 0.0, 1.0, 0.0, 0.0, 1.0, 0.0, 0.0, 1.0, 0.0, 0.0, 1.0, 0.0, 0.0, 0.0, 1.0, 0.0, 0.0, 1.0, 0.0, 0.0, 1.0, 0.0, 0.0, 1.0, 0.0, 1.0, 0.0, 0.0, 1.0, 0.0, 0.0, 1.0, 0.0, 0.0, 1.0, 0.0, 0.0, 1.0, 0.0, 0.0, 1.0, 0.0, 0.0, 1.0, 0.0, 0.0, 1.0, 0.0, 0.0, 1.0, 0.0, 0.0, 1.0, 0.0, 0.0, 1.0, 0.0, 0.0, 1.0, 0.0, 0.0, 0.0, 1.0, 0.0, 0.0, 1.0, 0.0, 0.0, 1.0, 0.0, 0.0, 1.0, 0.0, 0.0, 1.0, 0.0, 0.0, 1.0, 0.0, 0.0, 1.0, 0.0, 0.0, 1.0, 0.0, 0.0, 1.0, 0.0, 0.0, 1.0, 0.0, 0.0, 1.0, 0.0, 0.0, 1.0])] * 3)])
arm_armature = bpy.data.armatures.new('Armature')  # bones are not reproduced

# ---- objects
ob_armature = bpy.data.objects.new('Armature', arm_armature)
ob_damon3_001 = bpy.data.objects.new('Damon3.001', me_damon3_001)
ob_damon3 = bpy.data.objects.new('Damon3', me_damon3)
ob_lamp = bpy.data.objects.new('Lamp', light_lamp)
ob_camera = bpy.data.objects.new('Camera', cam_camera)

# ---- transforms, parenting, visibility, modifiers, constraints
ob_armature.location = (0.0, 0.0, 0.0)
ob_armature.scale = (5.0, 5.0, 5.0)
ob_armature.lineart.crease_threshold = 0.0
ob_damon3_001.parent = ob_armature
ob_damon3_001.matrix_parent_inverse = Matrix(((0.2, 0.0, 0.0, 0.0), (0.0, 0.2, 0.0, 0.0), (0.0, 0.0, 0.2, 0.0), (0.0, 0.0, 0.0, 1.0)))
ob_damon3_001.location = (0.0, 0.0, 0.0)
ob_damon3_001.rotation_euler = (1.571, -0.0, 0.0)
ob_damon3_001.lineart.crease_threshold = 0.0
_vg = ob_damon3_001.vertex_groups.new(name='Head')
for _i, _w in zip([0, 1, 2, 3, 4, 5, 6, 7, 8, 9, 10, 11, 12, 13, 14, 15, 16, 17, 18, 19, 20, 21, 22, 23, 24, 25, 26, 27, 28, 29, 30, 31, 32, 33, 34, 35, 36, 37, 38, 39, 40, 41, 42, 43, 44, 45, 46, 47, 48, 49, 50, 51, 52, 53, 54, 55, 56, 57, 58, 59, 60, 61, 62, 63, 64, 65, 66, 67, 68, 69, 70, 71, 72, 73, 74, 75, 76, 77, 78, 79, 80, 81, 82, 83, 84, 85, 86, 87, 88, 89, 90, 91, 92, 93, 94, 95, 96, 97, 98, 99, 100, 101, 102, 103, 104, 105, 106, 107, 108, 109, 110, 111, 112, 113, 114, 115, 116, 117, 118, 119, 120, 121, 122, 123, 124, 125], [0.8332, 0.7323, 0.7374, 0.8256, 0.6805, 0.0586, 0.3535, 0.2788, 0.07661, 0.6936, 0.7034, 0.6506, 0.8788, 0.8761, 0.8719, 0.8578, 0.9402, 0.9557, 0.1711, 0.06044, 0.07842, 0.2576, 0.4493, 0.2982, 0.6314, 0.6137, 0.1575, 0.05412, 0.1056, 0.363, 0.3363, 0.05778, 0.6809, 0.0805, 0.4423, 0.7158, 0.7445, 0.7043, 0.8778, 0.8881, 0.8967, 0.8272, 0.9077, 0.9392, 0.9562, 0.9663, 0.9451, 0.7799, 0.7825, 0.8718, 0.8764, 0.8651, 0.9396, 0.9441, 0.5268, 0.7083, 0.5144, 0.6894, 0.9396, 0.9396, 0.9441, 0.9441, 0.7445, 0.7445, 0.7043, 0.7043, 0.3363, 0.3363, 0.05778, 0.0805, 0.6809, 0.8778, 0.9392, 0.9392, 0.9562, 0.9562, 0.8651, 0.8272, 0.0586, 0.07661, 0.6805, 0.3535, 0.3535, 0.7825, 0.7825, 0.2788, 0.2788, 0.9557, 0.9557, 0.7034, 0.7034, 0.6506, 0.6506, 0.8718, 0.8718, 0.8764, 0.8764, 0.4423, 0.4423, 0.8788, 0.9402, 0.9402, 0.8578, 0.8578, 0.9451, 0.9451, 0.7323, 0.7323, 0.8256, 0.8256, 0.8719, 0.8719, 0.7799, 0.7799, 0.8967, 0.8967, 0.9077, 0.9077, 0.8332, 0.8332, 0.7374, 0.7374, 0.9663, 0.9663, 0.2982, 0.6137]): _vg.add([_i], _w, 'REPLACE')
_vg = ob_damon3_001.vertex_groups.new(name='Left Shoulder')
for _i, _w in zip([0, 1, 4, 5, 6, 7, 8, 9, 10, 11, 13, 14, 18, 19, 20, 21, 22, 23, 24, 25, 26, 27, 28, 29, 30, 31, 32, 33, 34, 35, 36, 37, 38, 39, 40, 41, 47, 48, 49, 50, 51, 54, 55, 56, 57, 62, 63, 64, 65, 66, 67, 68, 69, 70, 71, 76, 77, 78, 79, 80, 81, 82, 83, 84, 85, 86, 89, 90, 91, 92, 93, 94, 95, 96, 97, 98, 106, 107, 110, 111, 112, 113, 114, 115, 118, 119, 124, 125], [0.0, 0.0, 0.0, 0.0, 0.0, 0.0, 0.0, 0.0, 0.0, 0.0, 0.0, 0.0, 0.0, 0.0, 0.0, 0.0, 0.0, 0.0, 0.0, 0.0, 0.0, 0.0, 0.04899, 0.0, 0.0, 0.0, 0.0, 0.0, 0.0, 0.0708, 0.0, 0.0, 0.01089, 0.003856, 0.0, 0.01854, 0.0, 0.0, 0.007036, 0.0, 0.005262, 0.0, 0.0, 0.0, 0.0, 0.0, 0.0, 0.0, 0.0, 0.0, 0.0, 0.0, 0.0, 0.0, 0.01089, 0.005262, 0.01854, 0.0, 0.0, 0.0, 0.0, 0.0, 0.0, 0.0, 0.0, 0.0, 0.0, 0.0, 0.0, 0.0, 0.007036, 0.007036, 0.0, 0.0, 0.0, 0.0, 0.0, 0.0, 0.0, 0.0, 0.0, 0.0, 0.0, 0.0, 0.0, 0.0, 0.0, 0.0]): _vg.add([_i], _w, 'REPLACE')
_vg = ob_damon3_001.vertex_groups.new(name='Left Arm')
for _i, _w in zip([0, 1, 2, 3, 4, 5, 6, 7, 8, 9, 10, 11, 12, 13, 14, 15, 16, 17, 18, 19, 20, 21, 22, 23, 24, 25, 26, 27, 28, 29, 30, 31, 32, 33, 34, 35, 36, 37, 38, 39, 40, 41, 42, 43, 46, 47, 48, 49, 50, 51, 52, 53, 54, 55, 56, 57, 58, 59, 60, 61, 62, 63, 64, 65, 66, 67, 68, 69, 70, 71, 72, 73, 76, 77, 78, 79, 80, 81, 82, 83, 84, 85, 86, 87, 88, 89, 90, 91, 92, 93, 94, 95, 96, 97, 98, 99, 100, 101, 102, 103, 104, 105, 106, 107, 108, 109, 110, 111, 112, 113, 114, 115, 116, 117, 118, 119, 120, 121, 124, 125], [0.0, 0.0, 0.0, 0.0, 0.0, 0.0, 0.0, 0.0, 0.0, 0.0, 0.0, 0.0, 0.0, 0.0, 0.0, 0.0, 0.0, 0.0, 0.0, 0.0, 0.0, 0.0, 0.0, 0.0, 0.0, 0.0, 0.0, 0.0, 0.0, 0.0, 0.0, 0.0, 0.0, 0.0, 0.0, 0.0, 0.0, 0.0, 0.0, 0.0, 0.0, 0.0, 0.0, 0.008986, 0.01053, 0.0, 0.0, 0.0, 0.0, 0.0, 0.01902, 0.01396, 0.0, 0.0, 0.0, 0.0, 0.01902, 0.01902, 0.01396, 0.01396, 0.0, 0.0, 0.0, 0.0, 0.0, 0.0, 0.0, 0.0, 0.0, 0.0, 0.008986, 0.008986, 0.0, 0.0, 0.0, 0.0, 0.0, 0.0, 0.0, 0.0, 0.0, 0.0, 0.0, 0.0, 0.0, 0.0, 0.0, 0.0, 0.0, 0.0, 0.0, 0.0, 0.0, 0.0, 0.0, 0.0, 0.0, 0.0, 0.0, 0.0, 0.01053, 0.01053, 0.0, 0.0, 0.0, 0.0, 0.0, 0.0, 0.0, 0.0, 0.0, 0.0, 0.0, 0.0, 0.0, 0.0, 0.0, 0.0, 0.0, 0.0]): _vg.add([_i], _w, 'REPLACE')
_vg = ob_damon3_001.vertex_groups.new(name='Right Shoulder')
for _i, _w in zip([0, 1, 2, 3, 4, 5, 6, 7, 8, 9, 10, 11, 12, 13, 14, 15, 17, 18, 19, 20, 21, 22, 23, 24, 25, 26, 27, 28, 29, 33, 34, 37, 41, 46, 48, 54, 55, 64, 65, 69, 77, 78, 79, 80, 81, 82, 83, 84, 85, 86, 87, 88, 89, 90, 91, 92, 97, 98, 99, 102, 103, 104, 105, 106, 107, 108, 109, 110, 111, 118, 119, 120, 121, 124, 125], [0.0, 0.0, 0.0, 0.0, 0.0, 0.0, 0.02988, 0.0, 0.0, 0.0, 0.0, 0.0, 0.003914, 0.01715, 0.0, 0.0, 0.0, 0.0, 0.0, 0.0, 0.0, 0.0, 0.0, 0.0, 0.0, 0.00739, 0.0, 0.0, 0.0, 0.0, 0.0, 0.001561, 0.0, 0.0, 0.0, 0.0, 0.0, 0.001561, 0.001561, 0.0, 0.0, 0.0, 0.0, 0.0, 0.02988, 0.02988, 0.0, 0.0, 0.0, 0.0, 0.0, 0.0, 0.0, 0.0, 0.0, 0.0, 0.0, 0.0, 0.003914, 0.0, 0.0, 0.0, 0.0, 0.0, 0.0, 0.0, 0.0, 0.0, 0.0, 0.0, 0.0, 0.0, 0.0, 0.0, 0.0]): _vg.add([_i], _w, 'REPLACE')
_vg = ob_damon3_001.vertex_groups.new(name='Right Arm')
for _i, _w in zip([0, 1, 2, 3, 4, 5, 6, 7, 8, 9, 10, 11, 12, 13, 14, 15, 16, 17, 18, 19, 20, 21, 22, 23, 24, 25, 26, 27, 28, 29, 34, 35, 36, 39, 40, 43, 44, 54, 55, 56, 57, 62, 63, 72, 73, 74, 75, 78, 79, 80, 81, 82, 85, 86, 87, 88, 89, 90, 91, 92, 97, 98, 99, 100, 101, 102, 103, 106, 107, 108, 109, 110, 111, 114, 115, 118, 119, 120, 121, 124, 125], [0.0, 0.0, 0.0, 0.0, 0.0, 0.0, 0.0, 0.0, 0.0, 0.0, 0.0, 0.0, 0.0, 0.0, 0.0, 0.0, 0.0, 0.0, 0.0, 0.0, 0.0, 0.0, 0.0, 0.0, 0.0, 0.0, 0.0, 0.0, 0.0, 0.0, 0.0, 0.0, 0.0, 0.0, 0.0, 0.0, 0.0, 0.0, 0.0, 0.0, 0.0, 0.0, 0.0, 0.0, 0.0, 0.0, 0.0, 0.0, 0.0, 0.0, 0.0, 0.0, 0.0, 0.0, 0.0, 0.0, 0.0, 0.0, 0.0, 0.0, 0.0, 0.0, 0.0, 0.0, 0.0, 0.0, 0.0, 0.0, 0.0, 0.0, 0.0, 0.0, 0.0, 0.0, 0.0, 0.0, 0.0, 0.0, 0.0, 0.0, 0.0]): _vg.add([_i], _w, 'REPLACE')
_vg = ob_damon3_001.vertex_groups.new(name='Spine')
for _i, _w in zip([1, 2, 3, 4, 5, 6, 7, 8, 10, 15, 17, 18, 19, 24, 25, 26, 27, 29, 30, 31, 32, 36, 37, 40, 41, 45, 46, 47, 48, 49, 51, 53, 54, 55, 56, 57, 60, 61, 62, 63, 64, 65, 66, 67, 68, 70, 76, 77, 78, 79, 80, 81, 82, 83, 84, 85, 86, 87, 88, 89, 90, 93, 94, 102, 103, 104, 105, 106, 107, 108, 109, 112, 113, 114, 115, 120, 121, 122, 123, 125], [0.0, 0.0, 0.0, 0.0, 0.0, 0.0, 0.0, 0.0, 0.0, 0.0, 0.0, 0.0, 0.0, 0.0677, 0.01278, 0.0, 0.0, 0.01191, 0.0, 0.0, 0.0, 0.0, 0.0, 0.0, 0.0, 0.0, 0.0, 0.0, 0.0, 0.0, 0.0, 0.0, 0.0, 0.0, 0.0, 0.0, 0.0, 0.0, 0.0, 0.0, 0.0, 0.0, 0.0, 0.0, 0.0, 0.0, 0.0, 0.0, 0.0, 0.0, 0.0, 0.0, 0.0, 0.0, 0.0, 0.0, 0.0, 0.0, 0.0, 0.0, 0.0, 0.0, 0.0, 0.0, 0.0, 0.0, 0.0, 0.0, 0.0, 0.0, 0.0, 0.0, 0.0, 0.0, 0.0, 0.0, 0.0, 0.0, 0.0, 0.01278]): _vg.add([_i], _w, 'REPLACE')
_vg = ob_damon3_001.vertex_groups.new(name='Left Hip')
_vg = ob_damon3_001.vertex_groups.new(name='Left Thigh')
_vg = ob_damon3_001.vertex_groups.new(name='Left Leg')
_vg = ob_damon3_001.vertex_groups.new(name='Right Hip')
for _i, _w in zip([21, 22, 23, 124], [0.01748, 0.05753, 0.02824, 0.02824]): _vg.add([_i], _w, 'REPLACE')
_vg = ob_damon3_001.vertex_groups.new(name='Right Thigh')
_vg = ob_damon3_001.vertex_groups.new(name='Right Leg')
for _i, _w in zip([30, 32, 36, 37, 40, 47, 48, 49, 56, 57, 62, 63, 64, 65, 66, 67, 70, 83, 84, 93, 94, 112, 113, 114, 115], [0.0, 0.0, 0.0, 0.0, 0.0, 0.0, 0.0, 0.0, 0.0, 0.0, 0.0, 0.0, 0.0, 0.0, 0.0, 0.0, 0.0, 0.0, 0.0, 0.0, 0.0, 0.0, 0.0, 0.0, 0.0]): _vg.add([_i], _w, 'REPLACE')
_m = ob_damon3_001.modifiers.new('Armature', 'ARMATURE')
_m.object = ob_armature
ob_damon3.parent = ob_armature
ob_damon3.matrix_parent_inverse = Matrix(((0.2, 0.0, 0.0, 0.0), (0.0, 0.2, 0.0, 0.0), (0.0, 0.0, 0.2, 0.0), (0.0, 0.0, 0.0, 1.0)))
ob_damon3.location = (0.0, 0.0, 0.0)
ob_damon3.rotation_euler = (1.571, -0.0, 0.0)
ob_damon3.lineart.crease_threshold = 0.0
_vg = ob_damon3.vertex_groups.new(name='Head')
_vg = ob_damon3.vertex_groups.new(name='Left Shoulder')
for _i, _w in zip([5, 6, 8, 12, 14, 15, 16, 17, 18, 19, 20, 21, 26, 27, 28, 30, 31, 32, 33, 36, 38, 39, 40, 41, 42, 43, 44, 45, 46, 47, 50, 51, 52, 53, 54, 55, 59, 62, 63], [0.0, 0.0, 0.0, 0.0, 0.03746, 0.0, 0.0, 0.0, 0.1155, 0.06669, 0.01591, 0.03816, 0.0, 0.0, 0.0, 0.0, 0.06218, 0.0, 0.0, 0.0, 0.0, 0.2763, 0.04972, 0.3133, 0.2516, 0.2867, 0.2333, 0.1463, 0.0, 0.0, 0.0, 0.0, 0.0, 0.0, 0.0, 0.1643, 0.0, 0.0, 0.0]): _vg.add([_i], _w, 'REPLACE')
_vg = ob_damon3.vertex_groups.new(name='Left Arm')
for _i, _w in zip([39, 41, 42, 43, 44, 46, 47, 58, 59, 63], [0.05559, 0.03274, 0.02482, 0.1549, 0.07687, 0.9959, 1.0, 0.008889, 0.02761, 0.007551]): _vg.add([_i], _w, 'REPLACE')
_vg = ob_damon3.vertex_groups.new(name='Right Shoulder')
for _i, _w in zip([4, 5, 6, 7, 8, 9, 10, 11, 12, 13, 14, 15, 16, 17, 18, 19, 20, 21, 22, 23, 24, 25, 26, 27, 28, 29, 30, 31, 32, 33, 34, 35, 36, 37, 38, 39, 40, 41, 42, 43, 44, 45, 46, 47, 52, 53, 54, 55, 61, 62], [0.08758, 0.1063, 0.0, 0.0, 0.0, 0.0, 0.1874, 0.04133, 0.0, 0.07789, 0.04893, 0.2781, 0.2023, 0.1657, 0.0, 0.0, 0.0, 0.0, 0.0, 0.0, 0.0, 0.0, 0.0, 0.0, 0.0, 0.0, 0.0, 0.0, 0.0, 0.0, 0.0, 0.0, 0.0, 0.0, 0.0, 0.0, 0.0, 0.0, 0.02779, 0.0, 0.0, 0.0, 0.0, 0.0, 0.0, 0.02299, 0.0, 0.0, 0.0, 0.0]): _vg.add([_i], _w, 'REPLACE')
_vg = ob_damon3.vertex_groups.new(name='Right Arm')
for _i, _w in zip([4, 5, 10, 13, 14, 15, 16, 56, 57, 61], [0.9776, 1.0, 0.04926, 0.03646, 0.00112, 0.1366, 0.07839, 0.008455, 0.02921, 0.006589]): _vg.add([_i], _w, 'REPLACE')
_vg = ob_damon3.vertex_groups.new(name='Spine')
for _i, _w in zip([11, 12, 14, 17, 18, 19, 20, 21, 30, 31, 32, 33, 38, 40, 42, 45, 52, 53, 54, 55], [0.1541, 0.1571, 0.08573, 0.09801, 0.3905, 0.6016, 0.6359, 0.4338, 0.6272, 0.5997, 0.3932, 0.4584, 0.1237, 0.1523, 0.1018, 0.107, 0.6698, 0.4477, 0.5947, 0.3142]): _vg.add([_i], _w, 'REPLACE')
_vg = ob_damon3.vertex_groups.new(name='Left Hip')
for _i, _w in zip([12, 20, 22, 23, 24, 25, 28, 29, 36, 37, 38, 40, 52, 54, 55], [0.08451, 0.0004418, 0.773, 0.01526, 0.04381, 0.7311, 0.08695, 0.03101, 0.1373, 0.1512, 0.5904, 0.04479, 0.02615, 0.1161, 0.001458]): _vg.add([_i], _w, 'REPLACE')
_vg = ob_damon3.vertex_groups.new(name='Left Thigh')
for _i, _w in zip([19, 22, 25, 30, 31, 34, 35, 36, 37, 38, 39, 40, 41, 54], [0.04478, 0.1054, 0.1707, 0.2259, 0.1541, 0.04303, 0.01072, 0.7915, 0.8238, 0.2184, 0.00269, 0.7524, 0.03054, 0.03636]): _vg.add([_i], _w, 'REPLACE')
_vg = ob_damon3.vertex_groups.new(name='Left Leg')
for _i, _w in zip([22, 23, 24, 34, 35, 36], [0.0139, 0.9527, 0.9333, 0.9351, 0.9598, 0.009209]): _vg.add([_i], _w, 'REPLACE')
_vg = ob_damon3.vertex_groups.new(name='Right Hip')
for _i, _w in zip([6, 9, 11, 12, 13, 19, 20, 22, 25, 26, 27, 28, 29, 31, 38, 56], [0.4478, 0.3493, 0.3567, 0.701, 0.01563, 0.117, 0.1647, 0.05377, 0.0542, 0.02044, 0.009982, 0.6203, 0.8524, 0.04092, 0.08742, 0.005513]): _vg.add([_i], _w, 'REPLACE')
_vg = ob_damon3.vertex_groups.new(name='Right Thigh')
for _i, _w in zip([6, 7, 8, 9, 10, 11, 12, 19, 20, 28, 29, 52], [0.7614, 0.02325, 0.04577, 0.843, 0.02233, 0.5574, 0.1856, 0.02153, 0.05035, 0.2637, 0.06881, 0.06491]): _vg.add([_i], _w, 'REPLACE')
_vg = ob_damon3.vertex_groups.new(name='Right Leg')
for _i, _w in zip([6, 7, 8, 26, 27, 28], [0.01081, 0.9528, 0.9332, 0.9353, 0.9599, 0.01781]): _vg.add([_i], _w, 'REPLACE')
_vg = ob_damon3.vertex_groups.new(name='Left Forearm')
for _i, _w in zip([46, 47, 48, 49, 50, 51, 58, 59, 62, 63], [0.0714, 0.04996, 0.9933, 0.9965, 0.9907, 0.9946, 0.9658, 0.9549, 0.9789, 0.9678]): _vg.add([_i], _w, 'REPLACE')
_vg = ob_damon3.vertex_groups.new(name='Right ForeArm')
for _i, _w in zip([0, 1, 2, 3, 4, 5, 56, 57, 60, 61], [0.9905, 0.9963, 0.9931, 0.9943, 0.0712, 0.05082, 0.966, 0.954, 0.9785, 0.9683]): _vg.add([_i], _w, 'REPLACE')
_m = ob_damon3.modifiers.new('Armature', 'ARMATURE')
_m.object = ob_armature
ob_lamp.location = (4.076, -20.66, 16.08)
ob_lamp.rotation_euler = (0.6503, 0.05522, 1.866)
ob_lamp.lock_rotations_4d = False
ob_lamp.empty_display_type = 'ARROWS'
ob_lamp.color = (0.0, 0.0, 0.0, 0.0)
ob_lamp.lineart.crease_threshold = 0.0
ob_camera.location = (7.481, -6.508, 5.344)
ob_camera.rotation_euler = (1.109, 0.01082, 0.8149)
ob_camera.lock_rotations_4d = False
ob_camera.empty_display_type = 'ARROWS'
ob_camera.color = (0.0, 0.0, 0.0, 0.0)
ob_camera.display_type = 'WIRE'
ob_camera.lineart.crease_threshold = 0.0

# ---- collection membership
col_collection_1.objects.link(ob_armature)
col_collection_1.objects.link(ob_damon3_001)
col_collection_1.objects.link(ob_damon3)
col_collection_1.objects.link(ob_lamp)
col_collection_1.objects.link(ob_camera)

# ---- scene / render settings (as saved in the file)
scene.camera = ob_camera
scene.frame_start = 1; scene.frame_end = 96; scene.frame_set(27)
scene.render.engine = 'BLENDER_EEVEE_NEXT'
scene.render.resolution_percentage = 50
scene.render.dither_intensity = 0.0
scene.cycles.use_denoising = False
scene.cycles.samples = 10
scene.cycles.sampling_pattern = 'TABULATED_SOBOL'
scene.cycles.light_sampling_threshold = 0.0
scene.cycles.use_adaptive_sampling = False
scene.cycles.use_light_tree = False
scene.cycles.blur_glossy = 0.0
scene.cycles.pixel_filter_type = 'GAUSSIAN'
scene.cycles.sample_clamp_indirect = 0.0
scene.view_settings.view_transform = 'Standard'
bpy.context.view_layer.update()

